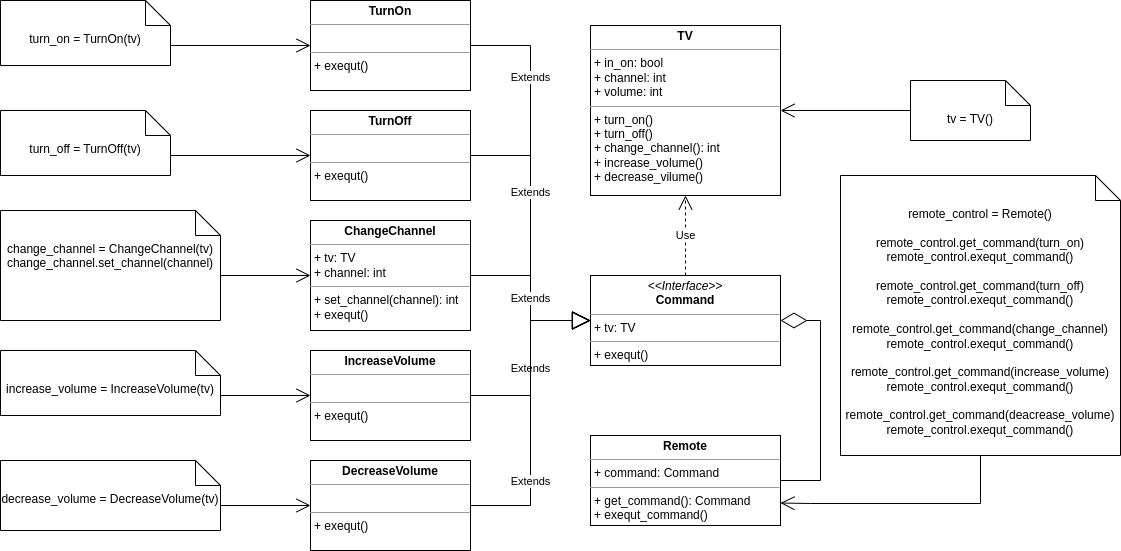

The diagram above was exported from draw.io. Its source (the exported page's mxGraphModel, read from the mxfile embedded in the PNG):
<mxGraphModel dx="1434" dy="747" grid="1" gridSize="10" guides="1" tooltips="1" connect="1" arrows="1" fold="1" page="1" pageScale="1" pageWidth="1169" pageHeight="827" math="0" shadow="0">
  <root>
    <mxCell id="WIyWlLk6GJQsqaUBKTNV-0" />
    <mxCell id="WIyWlLk6GJQsqaUBKTNV-1" parent="WIyWlLk6GJQsqaUBKTNV-0" />
    <mxCell id="LeLLlUBRLeSwFd6NSIz4-0" value="&lt;p style=&quot;margin:0px;margin-top:4px;text-align:center;&quot;&gt;&lt;i&gt;&amp;lt;&amp;lt;Interface&amp;gt;&amp;gt;&lt;/i&gt;&lt;br&gt;&lt;b&gt;Command&lt;/b&gt;&lt;/p&gt;&lt;hr size=&quot;1&quot;&gt;&lt;p style=&quot;margin:0px;margin-left:4px;&quot;&gt;+ tv: TV&lt;br&gt;&lt;/p&gt;&lt;hr size=&quot;1&quot;&gt;&lt;p style=&quot;margin:0px;margin-left:4px;&quot;&gt;+ exequt()&lt;br&gt;&lt;/p&gt;" style="verticalAlign=top;align=left;overflow=fill;fontSize=12;fontFamily=Helvetica;html=1;whiteSpace=wrap;" vertex="1" parent="WIyWlLk6GJQsqaUBKTNV-1">
      <mxGeometry x="620" y="335" width="190" height="90" as="geometry" />
    </mxCell>
    <mxCell id="LeLLlUBRLeSwFd6NSIz4-1" value="&lt;p style=&quot;margin:0px;margin-top:4px;text-align:center;&quot;&gt;&lt;b&gt;TurnOn&lt;/b&gt;&lt;/p&gt;&lt;hr size=&quot;1&quot;&gt;&lt;p style=&quot;margin:0px;margin-left:4px;&quot;&gt;&lt;br&gt;&lt;/p&gt;&lt;hr size=&quot;1&quot;&gt;&lt;p style=&quot;margin:0px;margin-left:4px;&quot;&gt;+ exequt()&lt;/p&gt;" style="verticalAlign=top;align=left;overflow=fill;fontSize=12;fontFamily=Helvetica;html=1;whiteSpace=wrap;" vertex="1" parent="WIyWlLk6GJQsqaUBKTNV-1">
      <mxGeometry x="340" y="60" width="160" height="90" as="geometry" />
    </mxCell>
    <mxCell id="LeLLlUBRLeSwFd6NSIz4-2" value="&lt;p style=&quot;margin:0px;margin-top:4px;text-align:center;&quot;&gt;&lt;b&gt;TurnOff&lt;/b&gt;&lt;/p&gt;&lt;hr size=&quot;1&quot;&gt;&lt;p style=&quot;margin:0px;margin-left:4px;&quot;&gt;&lt;br&gt;&lt;/p&gt;&lt;hr size=&quot;1&quot;&gt;&lt;p style=&quot;margin:0px;margin-left:4px;&quot;&gt;+ exequt()&lt;/p&gt;" style="verticalAlign=top;align=left;overflow=fill;fontSize=12;fontFamily=Helvetica;html=1;whiteSpace=wrap;" vertex="1" parent="WIyWlLk6GJQsqaUBKTNV-1">
      <mxGeometry x="340" y="170" width="160" height="90" as="geometry" />
    </mxCell>
    <mxCell id="LeLLlUBRLeSwFd6NSIz4-3" value="&lt;p style=&quot;margin:0px;margin-top:4px;text-align:center;&quot;&gt;&lt;b&gt;ChangeChannel&lt;/b&gt;&lt;/p&gt;&lt;hr size=&quot;1&quot;&gt;&lt;p style=&quot;margin:0px;margin-left:4px;&quot;&gt;+ tv: TV&lt;br&gt;+ channel: int&lt;/p&gt;&lt;hr size=&quot;1&quot;&gt;&lt;p style=&quot;margin:0px;margin-left:4px;&quot;&gt;+ set_channel(channel): int&lt;br&gt;+ exequt()&lt;/p&gt;" style="verticalAlign=top;align=left;overflow=fill;fontSize=12;fontFamily=Helvetica;html=1;whiteSpace=wrap;" vertex="1" parent="WIyWlLk6GJQsqaUBKTNV-1">
      <mxGeometry x="340" y="280" width="160" height="110" as="geometry" />
    </mxCell>
    <mxCell id="LeLLlUBRLeSwFd6NSIz4-4" value="&lt;p style=&quot;margin:0px;margin-top:4px;text-align:center;&quot;&gt;&lt;b&gt;IncreaseVolume&lt;/b&gt;&lt;/p&gt;&lt;hr size=&quot;1&quot;&gt;&lt;p style=&quot;margin:0px;margin-left:4px;&quot;&gt;&lt;br&gt;&lt;/p&gt;&lt;hr size=&quot;1&quot;&gt;&lt;p style=&quot;margin:0px;margin-left:4px;&quot;&gt;+ exequt()&lt;/p&gt;" style="verticalAlign=top;align=left;overflow=fill;fontSize=12;fontFamily=Helvetica;html=1;whiteSpace=wrap;" vertex="1" parent="WIyWlLk6GJQsqaUBKTNV-1">
      <mxGeometry x="340" y="410" width="160" height="90" as="geometry" />
    </mxCell>
    <mxCell id="LeLLlUBRLeSwFd6NSIz4-5" value="&lt;p style=&quot;margin:0px;margin-top:4px;text-align:center;&quot;&gt;&lt;b&gt;DecreaseVolume&lt;/b&gt;&lt;/p&gt;&lt;hr size=&quot;1&quot;&gt;&lt;p style=&quot;margin:0px;margin-left:4px;&quot;&gt;&lt;br&gt;&lt;/p&gt;&lt;hr size=&quot;1&quot;&gt;&lt;p style=&quot;margin:0px;margin-left:4px;&quot;&gt;+ exequt()&lt;/p&gt;" style="verticalAlign=top;align=left;overflow=fill;fontSize=12;fontFamily=Helvetica;html=1;whiteSpace=wrap;" vertex="1" parent="WIyWlLk6GJQsqaUBKTNV-1">
      <mxGeometry x="340" y="520" width="160" height="90" as="geometry" />
    </mxCell>
    <mxCell id="LeLLlUBRLeSwFd6NSIz4-6" value="&lt;p style=&quot;margin:0px;margin-top:4px;text-align:center;&quot;&gt;&lt;b&gt;TV&lt;/b&gt;&lt;/p&gt;&lt;hr size=&quot;1&quot;&gt;&lt;p style=&quot;margin:0px;margin-left:4px;&quot;&gt;+ in_on: bool&lt;br&gt;+ channel: int&lt;br&gt;+ volume: int&lt;/p&gt;&lt;hr size=&quot;1&quot;&gt;&lt;p style=&quot;margin:0px;margin-left:4px;&quot;&gt;+ turn_on()&lt;br&gt;+ turn_off()&lt;br&gt;+ change_channel(): int&lt;br&gt;+ increase_volume()&lt;br&gt;+ decrease_vilume()&lt;/p&gt;" style="verticalAlign=top;align=left;overflow=fill;fontSize=12;fontFamily=Helvetica;html=1;whiteSpace=wrap;" vertex="1" parent="WIyWlLk6GJQsqaUBKTNV-1">
      <mxGeometry x="620" y="85" width="190" height="170" as="geometry" />
    </mxCell>
    <mxCell id="LeLLlUBRLeSwFd6NSIz4-7" value="&lt;p style=&quot;margin:0px;margin-top:4px;text-align:center;&quot;&gt;&lt;b&gt;Remote&lt;/b&gt;&lt;/p&gt;&lt;hr size=&quot;1&quot;&gt;&lt;p style=&quot;margin:0px;margin-left:4px;&quot;&gt;+ command: Command&lt;/p&gt;&lt;hr size=&quot;1&quot;&gt;&lt;p style=&quot;margin:0px;margin-left:4px;&quot;&gt;+ get_command(): Command&lt;/p&gt;&lt;p style=&quot;margin:0px;margin-left:4px;&quot;&gt;+ exequt_command()&lt;/p&gt;" style="verticalAlign=top;align=left;overflow=fill;fontSize=12;fontFamily=Helvetica;html=1;whiteSpace=wrap;" vertex="1" parent="WIyWlLk6GJQsqaUBKTNV-1">
      <mxGeometry x="620" y="495" width="190" height="90" as="geometry" />
    </mxCell>
    <mxCell id="LeLLlUBRLeSwFd6NSIz4-8" value="" style="endArrow=diamondThin;endFill=0;endSize=24;html=1;rounded=0;entryX=1;entryY=0.5;entryDx=0;entryDy=0;edgeStyle=orthogonalEdgeStyle;exitX=1;exitY=0.5;exitDx=0;exitDy=0;" edge="1" parent="WIyWlLk6GJQsqaUBKTNV-1" source="LeLLlUBRLeSwFd6NSIz4-7" target="LeLLlUBRLeSwFd6NSIz4-0">
      <mxGeometry width="160" relative="1" as="geometry">
        <mxPoint x="500" y="445" as="sourcePoint" />
        <mxPoint x="620" y="375" as="targetPoint" />
        <Array as="points">
          <mxPoint x="850" y="540" />
          <mxPoint x="850" y="380" />
        </Array>
      </mxGeometry>
    </mxCell>
    <mxCell id="LeLLlUBRLeSwFd6NSIz4-9" value="Extends" style="endArrow=block;endSize=16;endFill=0;html=1;rounded=0;exitX=1;exitY=0.5;exitDx=0;exitDy=0;edgeStyle=orthogonalEdgeStyle;entryX=0;entryY=0.5;entryDx=0;entryDy=0;" edge="1" parent="WIyWlLk6GJQsqaUBKTNV-1" source="LeLLlUBRLeSwFd6NSIz4-1" target="LeLLlUBRLeSwFd6NSIz4-0">
      <mxGeometry x="-0.5336" width="160" relative="1" as="geometry">
        <mxPoint x="430" y="360" as="sourcePoint" />
        <mxPoint x="560" y="360" as="targetPoint" />
        <mxPoint as="offset" />
      </mxGeometry>
    </mxCell>
    <mxCell id="LeLLlUBRLeSwFd6NSIz4-10" value="Extends" style="endArrow=block;endSize=16;endFill=0;html=1;rounded=0;exitX=1;exitY=0.5;exitDx=0;exitDy=0;edgeStyle=orthogonalEdgeStyle;entryX=0;entryY=0.5;entryDx=0;entryDy=0;" edge="1" parent="WIyWlLk6GJQsqaUBKTNV-1" source="LeLLlUBRLeSwFd6NSIz4-2" target="LeLLlUBRLeSwFd6NSIz4-0">
      <mxGeometry x="-0.3162" width="160" relative="1" as="geometry">
        <mxPoint x="430" y="360" as="sourcePoint" />
        <mxPoint x="530" y="520" as="targetPoint" />
        <mxPoint as="offset" />
      </mxGeometry>
    </mxCell>
    <mxCell id="LeLLlUBRLeSwFd6NSIz4-11" value="Extends" style="endArrow=block;endSize=16;endFill=0;html=1;rounded=0;exitX=1;exitY=0.5;exitDx=0;exitDy=0;edgeStyle=orthogonalEdgeStyle;entryX=0;entryY=0.5;entryDx=0;entryDy=0;" edge="1" parent="WIyWlLk6GJQsqaUBKTNV-1" source="LeLLlUBRLeSwFd6NSIz4-3" target="LeLLlUBRLeSwFd6NSIz4-0">
      <mxGeometry width="160" relative="1" as="geometry">
        <mxPoint x="430" y="360" as="sourcePoint" />
        <mxPoint x="520" y="480" as="targetPoint" />
      </mxGeometry>
    </mxCell>
    <mxCell id="LeLLlUBRLeSwFd6NSIz4-12" value="Extends" style="endArrow=block;endSize=16;endFill=0;html=1;rounded=0;edgeStyle=orthogonalEdgeStyle;entryX=0;entryY=0.5;entryDx=0;entryDy=0;exitX=1;exitY=0.5;exitDx=0;exitDy=0;" edge="1" parent="WIyWlLk6GJQsqaUBKTNV-1" source="LeLLlUBRLeSwFd6NSIz4-4" target="LeLLlUBRLeSwFd6NSIz4-0">
      <mxGeometry x="-0.1111" width="160" relative="1" as="geometry">
        <mxPoint x="530" y="510" as="sourcePoint" />
        <mxPoint x="560" y="430" as="targetPoint" />
        <mxPoint as="offset" />
      </mxGeometry>
    </mxCell>
    <mxCell id="LeLLlUBRLeSwFd6NSIz4-13" value="Extends" style="endArrow=block;endSize=16;endFill=0;html=1;rounded=0;edgeStyle=orthogonalEdgeStyle;exitX=1;exitY=0.5;exitDx=0;exitDy=0;entryX=0;entryY=0.5;entryDx=0;entryDy=0;" edge="1" parent="WIyWlLk6GJQsqaUBKTNV-1" source="LeLLlUBRLeSwFd6NSIz4-5" target="LeLLlUBRLeSwFd6NSIz4-0">
      <mxGeometry x="-0.4483" width="160" relative="1" as="geometry">
        <mxPoint x="540" y="580" as="sourcePoint" />
        <mxPoint x="570" y="400" as="targetPoint" />
        <mxPoint as="offset" />
      </mxGeometry>
    </mxCell>
    <mxCell id="LeLLlUBRLeSwFd6NSIz4-14" value="Use" style="endArrow=open;endSize=12;dashed=1;html=1;rounded=0;exitX=0.5;exitY=0;exitDx=0;exitDy=0;entryX=0.5;entryY=1;entryDx=0;entryDy=0;" edge="1" parent="WIyWlLk6GJQsqaUBKTNV-1" source="LeLLlUBRLeSwFd6NSIz4-0" target="LeLLlUBRLeSwFd6NSIz4-6">
      <mxGeometry width="160" relative="1" as="geometry">
        <mxPoint x="430" y="360" as="sourcePoint" />
        <mxPoint x="590" y="360" as="targetPoint" />
      </mxGeometry>
    </mxCell>
    <mxCell id="LeLLlUBRLeSwFd6NSIz4-15" value="tv = TV()" style="shape=note2;boundedLbl=1;whiteSpace=wrap;html=1;size=25;verticalAlign=top;align=center;" vertex="1" parent="WIyWlLk6GJQsqaUBKTNV-1">
      <mxGeometry x="940" y="140" width="120" height="60" as="geometry" />
    </mxCell>
    <mxCell id="LeLLlUBRLeSwFd6NSIz4-16" value="remote_control = Remote()&lt;br&gt;&lt;br&gt;remote_control.get_command(turn_on)&lt;br&gt;remote_control.exequt_command()&lt;br&gt;&lt;br&gt;remote_control.get_command(turn_off)&lt;br&gt;remote_control.exequt_command()&lt;br&gt;&lt;br&gt;remote_control.get_command(change_channel)&lt;br&gt;remote_control.exequt_command()&lt;br&gt;&lt;br&gt;remote_control.get_command(increase_volume)&lt;br&gt;remote_control.exequt_command()&lt;br&gt;&lt;br&gt;remote_control.get_command(deacrease_volume)&lt;br&gt;remote_control.exequt_command()" style="shape=note2;boundedLbl=1;whiteSpace=wrap;html=1;size=25;verticalAlign=top;align=center;" vertex="1" parent="WIyWlLk6GJQsqaUBKTNV-1">
      <mxGeometry x="870" y="235" width="280" height="280" as="geometry" />
    </mxCell>
    <mxCell id="LeLLlUBRLeSwFd6NSIz4-18" value="turn_on = TurnOn(tv)" style="shape=note2;boundedLbl=1;whiteSpace=wrap;html=1;size=25;verticalAlign=top;align=center;" vertex="1" parent="WIyWlLk6GJQsqaUBKTNV-1">
      <mxGeometry x="30" y="60" width="170" height="65" as="geometry" />
    </mxCell>
    <mxCell id="LeLLlUBRLeSwFd6NSIz4-19" value="turn_off = TurnOff(tv)" style="shape=note2;boundedLbl=1;whiteSpace=wrap;html=1;size=25;verticalAlign=top;align=center;" vertex="1" parent="WIyWlLk6GJQsqaUBKTNV-1">
      <mxGeometry x="30" y="170" width="170" height="65" as="geometry" />
    </mxCell>
    <mxCell id="LeLLlUBRLeSwFd6NSIz4-20" value="change_channel = ChangeChannel(tv)&lt;br&gt;change_channel.set_channel(channel)" style="shape=note2;boundedLbl=1;whiteSpace=wrap;html=1;size=25;verticalAlign=top;align=center;" vertex="1" parent="WIyWlLk6GJQsqaUBKTNV-1">
      <mxGeometry x="30" y="270" width="220" height="110" as="geometry" />
    </mxCell>
    <mxCell id="LeLLlUBRLeSwFd6NSIz4-21" value="increase_volume = IncreaseVolume(tv)" style="shape=note2;boundedLbl=1;whiteSpace=wrap;html=1;size=25;verticalAlign=top;align=center;" vertex="1" parent="WIyWlLk6GJQsqaUBKTNV-1">
      <mxGeometry x="30" y="410" width="220" height="65" as="geometry" />
    </mxCell>
    <mxCell id="LeLLlUBRLeSwFd6NSIz4-22" value="decrease_volume = DecreaseVolume(tv)" style="shape=note2;boundedLbl=1;whiteSpace=wrap;html=1;size=25;verticalAlign=top;align=center;" vertex="1" parent="WIyWlLk6GJQsqaUBKTNV-1">
      <mxGeometry x="30" y="520" width="220" height="70" as="geometry" />
    </mxCell>
    <mxCell id="LeLLlUBRLeSwFd6NSIz4-24" value="" style="endArrow=open;endFill=1;endSize=12;html=1;rounded=0;exitX=0;exitY=0;exitDx=170;exitDy=45;exitPerimeter=0;entryX=0;entryY=0.5;entryDx=0;entryDy=0;" edge="1" parent="WIyWlLk6GJQsqaUBKTNV-1" source="LeLLlUBRLeSwFd6NSIz4-18" target="LeLLlUBRLeSwFd6NSIz4-1">
      <mxGeometry width="160" relative="1" as="geometry">
        <mxPoint x="380" y="360" as="sourcePoint" />
        <mxPoint x="540" y="360" as="targetPoint" />
      </mxGeometry>
    </mxCell>
    <mxCell id="LeLLlUBRLeSwFd6NSIz4-25" value="" style="endArrow=open;endFill=1;endSize=12;html=1;rounded=0;exitX=0;exitY=0;exitDx=170;exitDy=45;exitPerimeter=0;entryX=0;entryY=0.5;entryDx=0;entryDy=0;" edge="1" parent="WIyWlLk6GJQsqaUBKTNV-1" source="LeLLlUBRLeSwFd6NSIz4-19" target="LeLLlUBRLeSwFd6NSIz4-2">
      <mxGeometry width="160" relative="1" as="geometry">
        <mxPoint x="380" y="360" as="sourcePoint" />
        <mxPoint x="540" y="360" as="targetPoint" />
      </mxGeometry>
    </mxCell>
    <mxCell id="LeLLlUBRLeSwFd6NSIz4-26" value="" style="endArrow=open;endFill=1;endSize=12;html=1;rounded=0;entryX=0;entryY=0.5;entryDx=0;entryDy=0;" edge="1" parent="WIyWlLk6GJQsqaUBKTNV-1" target="LeLLlUBRLeSwFd6NSIz4-3">
      <mxGeometry width="160" relative="1" as="geometry">
        <mxPoint x="250" y="335" as="sourcePoint" />
        <mxPoint x="540" y="360" as="targetPoint" />
      </mxGeometry>
    </mxCell>
    <mxCell id="LeLLlUBRLeSwFd6NSIz4-27" value="" style="endArrow=open;endFill=1;endSize=12;html=1;rounded=0;entryX=0;entryY=0.5;entryDx=0;entryDy=0;exitX=0;exitY=0;exitDx=220;exitDy=45;exitPerimeter=0;" edge="1" parent="WIyWlLk6GJQsqaUBKTNV-1" source="LeLLlUBRLeSwFd6NSIz4-21" target="LeLLlUBRLeSwFd6NSIz4-4">
      <mxGeometry width="160" relative="1" as="geometry">
        <mxPoint x="260" y="455" as="sourcePoint" />
        <mxPoint x="540" y="360" as="targetPoint" />
      </mxGeometry>
    </mxCell>
    <mxCell id="LeLLlUBRLeSwFd6NSIz4-28" value="" style="endArrow=open;endFill=1;endSize=12;html=1;rounded=0;" edge="1" parent="WIyWlLk6GJQsqaUBKTNV-1">
      <mxGeometry width="160" relative="1" as="geometry">
        <mxPoint x="250" y="565" as="sourcePoint" />
        <mxPoint x="340" y="565" as="targetPoint" />
      </mxGeometry>
    </mxCell>
    <mxCell id="LeLLlUBRLeSwFd6NSIz4-29" value="" style="endArrow=open;endFill=1;endSize=12;html=1;rounded=0;exitX=0.5;exitY=1;exitDx=0;exitDy=0;exitPerimeter=0;edgeStyle=orthogonalEdgeStyle;entryX=1;entryY=0.75;entryDx=0;entryDy=0;" edge="1" parent="WIyWlLk6GJQsqaUBKTNV-1" source="LeLLlUBRLeSwFd6NSIz4-16" target="LeLLlUBRLeSwFd6NSIz4-7">
      <mxGeometry width="160" relative="1" as="geometry">
        <mxPoint x="380" y="350" as="sourcePoint" />
        <mxPoint x="780" y="630" as="targetPoint" />
        <Array as="points">
          <mxPoint x="1010" y="563" />
          <mxPoint x="840" y="563" />
        </Array>
      </mxGeometry>
    </mxCell>
    <mxCell id="LeLLlUBRLeSwFd6NSIz4-30" value="" style="endArrow=open;endFill=1;endSize=12;html=1;rounded=0;exitX=0;exitY=0.5;exitDx=0;exitDy=0;exitPerimeter=0;entryX=1;entryY=0.5;entryDx=0;entryDy=0;" edge="1" parent="WIyWlLk6GJQsqaUBKTNV-1" source="LeLLlUBRLeSwFd6NSIz4-15" target="LeLLlUBRLeSwFd6NSIz4-6">
      <mxGeometry width="160" relative="1" as="geometry">
        <mxPoint x="380" y="350" as="sourcePoint" />
        <mxPoint x="540" y="350" as="targetPoint" />
      </mxGeometry>
    </mxCell>
  </root>
</mxGraphModel>